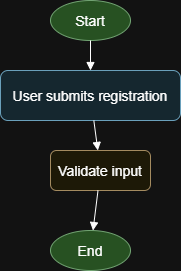

The diagram above was exported from draw.io. Its source (the exported page's mxGraphModel, read from the mxfile embedded in the PNG):
<mxGraphModel dx="1042" dy="527" grid="1" gridSize="10" guides="1" tooltips="1" connect="1" arrows="1" fold="1" page="1" pageScale="1" pageWidth="827" pageHeight="1169" math="0" shadow="0">
  <root>
    <mxCell id="0" />
    <mxCell id="1" parent="0" />
    <mxCell id="oN-tKx9tHSXLvSFg5fWg-1" value="Start" style="ellipse;fillColor=#a2d39c;strokeColor=#3c763d;fontSize=14;" vertex="1" parent="1">
      <mxGeometry x="320" y="40" width="80" height="40" as="geometry" />
    </mxCell>
    <mxCell id="oN-tKx9tHSXLvSFg5fWg-2" value="User submits registration" style="rounded=1;fillColor=#d9edf7;strokeColor=#31708f;fontSize=14;" vertex="1" parent="1">
      <mxGeometry x="270" y="110" width="180" height="50" as="geometry" />
    </mxCell>
    <mxCell id="oN-tKx9tHSXLvSFg5fWg-3" value="Validate input" style="rounded=1;fillColor=#fcf8e3;strokeColor=#8a6d3b;fontSize=14;" vertex="1" parent="1">
      <mxGeometry x="320" y="190" width="100" height="40" as="geometry" />
    </mxCell>
    <mxCell id="oN-tKx9tHSXLvSFg5fWg-4" value="End" style="ellipse;fillColor=#a2d39c;strokeColor=#3c763d;fontSize=14;" vertex="1" parent="1">
      <mxGeometry x="320" y="270" width="80" height="40" as="geometry" />
    </mxCell>
    <mxCell id="oN-tKx9tHSXLvSFg5fWg-5" style="endArrow=block;" edge="1" parent="1" source="oN-tKx9tHSXLvSFg5fWg-1" target="oN-tKx9tHSXLvSFg5fWg-2">
      <mxGeometry relative="1" as="geometry" />
    </mxCell>
    <mxCell id="oN-tKx9tHSXLvSFg5fWg-6" style="endArrow=block;" edge="1" parent="1" source="oN-tKx9tHSXLvSFg5fWg-2" target="oN-tKx9tHSXLvSFg5fWg-3">
      <mxGeometry relative="1" as="geometry" />
    </mxCell>
    <mxCell id="oN-tKx9tHSXLvSFg5fWg-7" style="endArrow=block;" edge="1" parent="1" source="oN-tKx9tHSXLvSFg5fWg-3" target="oN-tKx9tHSXLvSFg5fWg-4">
      <mxGeometry relative="1" as="geometry" />
    </mxCell>
  </root>
</mxGraphModel>